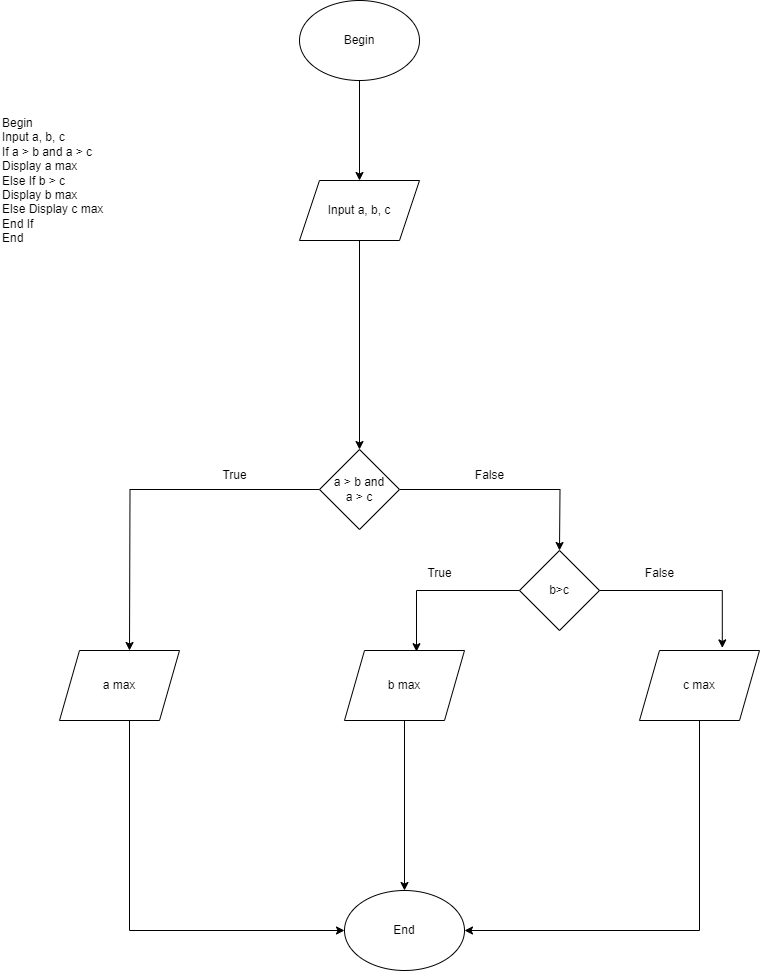

The diagram above was exported from draw.io. Its source (the exported page's mxGraphModel, read from the mxfile embedded in the PNG):
<mxGraphModel dx="1050" dy="557" grid="1" gridSize="10" guides="1" tooltips="1" connect="1" arrows="1" fold="1" page="1" pageScale="1" pageWidth="850" pageHeight="1100" math="0" shadow="0">
  <root>
    <mxCell id="0" />
    <mxCell id="1" parent="0" />
    <mxCell id="gXyzpq8fLsB7js7drDHr-1" value="" style="edgeStyle=orthogonalEdgeStyle;rounded=0;orthogonalLoop=1;jettySize=auto;html=1;" parent="1" source="gXyzpq8fLsB7js7drDHr-2" target="gXyzpq8fLsB7js7drDHr-4" edge="1">
      <mxGeometry relative="1" as="geometry" />
    </mxCell>
    <mxCell id="gXyzpq8fLsB7js7drDHr-2" value="Begin" style="ellipse;whiteSpace=wrap;html=1;" parent="1" vertex="1">
      <mxGeometry x="330" y="40" width="120" height="80" as="geometry" />
    </mxCell>
    <mxCell id="gXyzpq8fLsB7js7drDHr-3" value="" style="edgeStyle=orthogonalEdgeStyle;rounded=0;orthogonalLoop=1;jettySize=auto;html=1;entryX=0.5;entryY=0;entryDx=0;entryDy=0;" parent="1" source="gXyzpq8fLsB7js7drDHr-4" target="gXyzpq8fLsB7js7drDHr-9" edge="1">
      <mxGeometry relative="1" as="geometry">
        <mxPoint x="390" y="360" as="targetPoint" />
      </mxGeometry>
    </mxCell>
    <mxCell id="gXyzpq8fLsB7js7drDHr-4" value="Input a, b, c" style="shape=parallelogram;perimeter=parallelogramPerimeter;whiteSpace=wrap;html=1;fixedSize=1;" parent="1" vertex="1">
      <mxGeometry x="330" y="220" width="120" height="60" as="geometry" />
    </mxCell>
    <mxCell id="gXyzpq8fLsB7js7drDHr-7" value="" style="edgeStyle=orthogonalEdgeStyle;rounded=0;orthogonalLoop=1;jettySize=auto;html=1;" parent="1" source="gXyzpq8fLsB7js7drDHr-9" edge="1">
      <mxGeometry relative="1" as="geometry">
        <mxPoint x="590" y="590" as="targetPoint" />
      </mxGeometry>
    </mxCell>
    <mxCell id="gXyzpq8fLsB7js7drDHr-8" style="edgeStyle=orthogonalEdgeStyle;rounded=0;orthogonalLoop=1;jettySize=auto;html=1;exitX=0;exitY=0.5;exitDx=0;exitDy=0;" parent="1" source="gXyzpq8fLsB7js7drDHr-9" edge="1">
      <mxGeometry relative="1" as="geometry">
        <mxPoint x="160" y="690" as="targetPoint" />
      </mxGeometry>
    </mxCell>
    <mxCell id="gXyzpq8fLsB7js7drDHr-9" value="a &amp;gt; b and&lt;div&gt;a &amp;gt; c&lt;/div&gt;" style="rhombus;whiteSpace=wrap;html=1;" parent="1" vertex="1">
      <mxGeometry x="350" y="489" width="80" height="80" as="geometry" />
    </mxCell>
    <mxCell id="gXyzpq8fLsB7js7drDHr-10" value="End" style="ellipse;whiteSpace=wrap;html=1;" parent="1" vertex="1">
      <mxGeometry x="375" y="930" width="120" height="80" as="geometry" />
    </mxCell>
    <mxCell id="gXyzpq8fLsB7js7drDHr-11" value="b&amp;gt;c" style="rhombus;whiteSpace=wrap;html=1;" parent="1" vertex="1">
      <mxGeometry x="550" y="590" width="80" height="80" as="geometry" />
    </mxCell>
    <mxCell id="gXyzpq8fLsB7js7drDHr-12" style="edgeStyle=orthogonalEdgeStyle;rounded=0;orthogonalLoop=1;jettySize=auto;html=1;" parent="1" source="gXyzpq8fLsB7js7drDHr-13" target="gXyzpq8fLsB7js7drDHr-10" edge="1">
      <mxGeometry relative="1" as="geometry" />
    </mxCell>
    <mxCell id="gXyzpq8fLsB7js7drDHr-13" value="b max" style="shape=parallelogram;perimeter=parallelogramPerimeter;whiteSpace=wrap;html=1;fixedSize=1;" parent="1" vertex="1">
      <mxGeometry x="375" y="690" width="120" height="70" as="geometry" />
    </mxCell>
    <mxCell id="gXyzpq8fLsB7js7drDHr-14" style="edgeStyle=orthogonalEdgeStyle;rounded=0;orthogonalLoop=1;jettySize=auto;html=1;entryX=1;entryY=0.5;entryDx=0;entryDy=0;" parent="1" source="gXyzpq8fLsB7js7drDHr-15" target="gXyzpq8fLsB7js7drDHr-10" edge="1">
      <mxGeometry relative="1" as="geometry">
        <Array as="points">
          <mxPoint x="730" y="970" />
        </Array>
      </mxGeometry>
    </mxCell>
    <mxCell id="gXyzpq8fLsB7js7drDHr-15" value="c max" style="shape=parallelogram;perimeter=parallelogramPerimeter;whiteSpace=wrap;html=1;fixedSize=1;" parent="1" vertex="1">
      <mxGeometry x="670" y="690" width="120" height="70" as="geometry" />
    </mxCell>
    <mxCell id="gXyzpq8fLsB7js7drDHr-16" style="edgeStyle=orthogonalEdgeStyle;rounded=0;orthogonalLoop=1;jettySize=auto;html=1;exitX=0;exitY=0.5;exitDx=0;exitDy=0;entryX=0.6;entryY=0.017;entryDx=0;entryDy=0;entryPerimeter=0;" parent="1" source="gXyzpq8fLsB7js7drDHr-11" target="gXyzpq8fLsB7js7drDHr-13" edge="1">
      <mxGeometry relative="1" as="geometry" />
    </mxCell>
    <mxCell id="gXyzpq8fLsB7js7drDHr-17" style="edgeStyle=orthogonalEdgeStyle;rounded=0;orthogonalLoop=1;jettySize=auto;html=1;exitX=1;exitY=0.5;exitDx=0;exitDy=0;entryX=0.69;entryY=-0.037;entryDx=0;entryDy=0;entryPerimeter=0;" parent="1" source="gXyzpq8fLsB7js7drDHr-11" target="gXyzpq8fLsB7js7drDHr-15" edge="1">
      <mxGeometry relative="1" as="geometry">
        <Array as="points">
          <mxPoint x="753" y="630" />
        </Array>
      </mxGeometry>
    </mxCell>
    <mxCell id="gXyzpq8fLsB7js7drDHr-18" value="True" style="text;html=1;align=center;verticalAlign=middle;resizable=0;points=[];autosize=1;strokeColor=none;fillColor=none;" parent="1" vertex="1">
      <mxGeometry x="240" y="500" width="50" height="30" as="geometry" />
    </mxCell>
    <mxCell id="gXyzpq8fLsB7js7drDHr-19" value="False" style="text;html=1;align=center;verticalAlign=middle;resizable=0;points=[];autosize=1;strokeColor=none;fillColor=none;" parent="1" vertex="1">
      <mxGeometry x="495" y="500" width="50" height="30" as="geometry" />
    </mxCell>
    <mxCell id="gXyzpq8fLsB7js7drDHr-20" value="True" style="text;html=1;align=center;verticalAlign=middle;resizable=0;points=[];autosize=1;strokeColor=none;fillColor=none;" parent="1" vertex="1">
      <mxGeometry x="445" y="598" width="50" height="30" as="geometry" />
    </mxCell>
    <mxCell id="gXyzpq8fLsB7js7drDHr-21" value="False" style="text;html=1;align=center;verticalAlign=middle;resizable=0;points=[];autosize=1;strokeColor=none;fillColor=none;" parent="1" vertex="1">
      <mxGeometry x="665" y="598" width="50" height="30" as="geometry" />
    </mxCell>
    <mxCell id="812e4twbGNb7M6l0wc8B-1" style="edgeStyle=orthogonalEdgeStyle;rounded=0;orthogonalLoop=1;jettySize=auto;html=1;entryX=0;entryY=0.5;entryDx=0;entryDy=0;" edge="1" parent="1" source="gXyzpq8fLsB7js7drDHr-23" target="gXyzpq8fLsB7js7drDHr-10">
      <mxGeometry relative="1" as="geometry">
        <Array as="points">
          <mxPoint x="160" y="970" />
        </Array>
      </mxGeometry>
    </mxCell>
    <mxCell id="gXyzpq8fLsB7js7drDHr-23" value="a max" style="shape=parallelogram;perimeter=parallelogramPerimeter;whiteSpace=wrap;html=1;fixedSize=1;" parent="1" vertex="1">
      <mxGeometry x="90" y="690" width="120" height="70" as="geometry" />
    </mxCell>
    <mxCell id="gXyzpq8fLsB7js7drDHr-24" value="Begin &lt;br&gt;Input a, b, c &lt;br&gt;If a &amp;gt; b and a &amp;gt; c &lt;br&gt;       Display a max &lt;br&gt;    Else If b &amp;gt; c &lt;br&gt;           Display b max &lt;br&gt;        Else Display c max &lt;br&gt;End If &lt;br&gt;End" style="text;whiteSpace=wrap;html=1;" parent="1" vertex="1">
      <mxGeometry x="31" y="149" width="130" height="170" as="geometry" />
    </mxCell>
  </root>
</mxGraphModel>